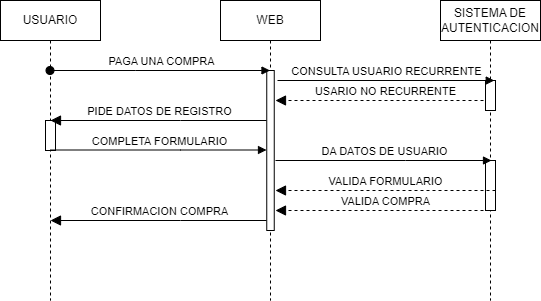

The diagram above was exported from draw.io. Its source (the exported page's mxGraphModel, read from the mxfile embedded in the PNG):
<mxGraphModel dx="794" dy="454" grid="1" gridSize="10" guides="1" tooltips="1" connect="1" arrows="1" fold="1" page="1" pageScale="1" pageWidth="850" pageHeight="1100" math="0" shadow="0">
  <root>
    <mxCell id="0" />
    <mxCell id="1" parent="0" />
    <mxCell id="aM9ryv3xv72pqoxQDRHE-1" value="USUARIO" style="shape=umlLifeline;perimeter=lifelinePerimeter;whiteSpace=wrap;html=1;container=0;dropTarget=0;collapsible=0;recursiveResize=0;outlineConnect=0;portConstraint=eastwest;newEdgeStyle={&quot;edgeStyle&quot;:&quot;elbowEdgeStyle&quot;,&quot;elbow&quot;:&quot;vertical&quot;,&quot;curved&quot;:0,&quot;rounded&quot;:0};" parent="1" vertex="1">
      <mxGeometry x="40" y="40" width="100" height="300" as="geometry" />
    </mxCell>
    <mxCell id="jn5yqRoePztd99AfgkVX-6" value="" style="html=1;points=[];perimeter=orthogonalPerimeter;outlineConnect=0;targetShapes=umlLifeline;portConstraint=eastwest;newEdgeStyle={&quot;edgeStyle&quot;:&quot;elbowEdgeStyle&quot;,&quot;elbow&quot;:&quot;vertical&quot;,&quot;curved&quot;:0,&quot;rounded&quot;:0};" vertex="1" parent="aM9ryv3xv72pqoxQDRHE-1">
      <mxGeometry x="45" y="120" width="10" height="30" as="geometry" />
    </mxCell>
    <mxCell id="aM9ryv3xv72pqoxQDRHE-5" value="WEB" style="shape=umlLifeline;perimeter=lifelinePerimeter;whiteSpace=wrap;html=1;container=0;dropTarget=0;collapsible=0;recursiveResize=0;outlineConnect=0;portConstraint=eastwest;newEdgeStyle={&quot;edgeStyle&quot;:&quot;elbowEdgeStyle&quot;,&quot;elbow&quot;:&quot;vertical&quot;,&quot;curved&quot;:0,&quot;rounded&quot;:0};" parent="1" vertex="1">
      <mxGeometry x="260" y="40" width="100" height="300" as="geometry" />
    </mxCell>
    <mxCell id="aM9ryv3xv72pqoxQDRHE-6" value="" style="html=1;points=[];perimeter=orthogonalPerimeter;outlineConnect=0;targetShapes=umlLifeline;portConstraint=eastwest;newEdgeStyle={&quot;edgeStyle&quot;:&quot;elbowEdgeStyle&quot;,&quot;elbow&quot;:&quot;vertical&quot;,&quot;curved&quot;:0,&quot;rounded&quot;:0};" parent="aM9ryv3xv72pqoxQDRHE-5" vertex="1">
      <mxGeometry x="46.25" y="70" width="7.5" height="160" as="geometry" />
    </mxCell>
    <mxCell id="aM9ryv3xv72pqoxQDRHE-10" value="USARIO NO RECURRENTE" style="html=1;verticalAlign=bottom;endArrow=block;dashed=1;endSize=8;edgeStyle=elbowEdgeStyle;elbow=vertical;curved=0;rounded=0;startArrow=none;startFill=0;endFill=1;" parent="1" edge="1">
      <mxGeometry relative="1" as="geometry">
        <mxPoint x="315" y="140" as="targetPoint" />
        <Array as="points">
          <mxPoint x="395.5" y="140" />
        </Array>
        <mxPoint x="535" y="140" as="sourcePoint" />
      </mxGeometry>
    </mxCell>
    <mxCell id="q61rwQwtx2neFSLzTFY--1" value="SISTEMA DE AUTENTICACION" style="shape=umlLifeline;perimeter=lifelinePerimeter;whiteSpace=wrap;html=1;container=0;dropTarget=0;collapsible=0;recursiveResize=0;outlineConnect=0;portConstraint=eastwest;newEdgeStyle={&quot;edgeStyle&quot;:&quot;elbowEdgeStyle&quot;,&quot;elbow&quot;:&quot;vertical&quot;,&quot;curved&quot;:0,&quot;rounded&quot;:0};" parent="1" vertex="1">
      <mxGeometry x="480" y="40" width="100" height="300" as="geometry" />
    </mxCell>
    <mxCell id="G_e3_p3C7HI4nHahI_uX-1" value="" style="html=1;points=[];perimeter=orthogonalPerimeter;outlineConnect=0;targetShapes=umlLifeline;portConstraint=eastwest;newEdgeStyle={&quot;edgeStyle&quot;:&quot;elbowEdgeStyle&quot;,&quot;elbow&quot;:&quot;vertical&quot;,&quot;curved&quot;:0,&quot;rounded&quot;:0};" parent="q61rwQwtx2neFSLzTFY--1" vertex="1">
      <mxGeometry x="45" y="80" width="10" height="30" as="geometry" />
    </mxCell>
    <mxCell id="jn5yqRoePztd99AfgkVX-5" value="" style="html=1;points=[];perimeter=orthogonalPerimeter;outlineConnect=0;targetShapes=umlLifeline;portConstraint=eastwest;newEdgeStyle={&quot;edgeStyle&quot;:&quot;elbowEdgeStyle&quot;,&quot;elbow&quot;:&quot;vertical&quot;,&quot;curved&quot;:0,&quot;rounded&quot;:0};" vertex="1" parent="q61rwQwtx2neFSLzTFY--1">
      <mxGeometry x="45" y="160" width="10" height="50" as="geometry" />
    </mxCell>
    <mxCell id="aM9ryv3xv72pqoxQDRHE-3" value="PAGA UNA COMPRA" style="html=1;verticalAlign=bottom;startArrow=oval;endArrow=block;startSize=8;edgeStyle=elbowEdgeStyle;elbow=vertical;curved=0;rounded=0;" parent="1" target="aM9ryv3xv72pqoxQDRHE-5" edge="1">
      <mxGeometry x="0.0091" relative="1" as="geometry">
        <mxPoint x="89.5" y="110" as="sourcePoint" />
        <mxPoint x="265" y="110" as="targetPoint" />
        <mxPoint as="offset" />
      </mxGeometry>
    </mxCell>
    <mxCell id="q61rwQwtx2neFSLzTFY--4" value="CONSULTA USUARIO RECURRENTE" style="html=1;verticalAlign=bottom;startArrow=none;endArrow=block;startSize=8;edgeStyle=elbowEdgeStyle;elbow=vertical;curved=0;rounded=0;startFill=0;endFill=1;" parent="1" edge="1">
      <mxGeometry x="0.0058" relative="1" as="geometry">
        <mxPoint x="317" y="120" as="sourcePoint" />
        <mxPoint x="533.75" y="120" as="targetPoint" />
        <mxPoint as="offset" />
        <Array as="points">
          <mxPoint x="447.5" y="120" />
        </Array>
      </mxGeometry>
    </mxCell>
    <mxCell id="q61rwQwtx2neFSLzTFY--7" value="DA DATOS DE USUARIO" style="html=1;verticalAlign=bottom;startArrow=none;endArrow=block;startSize=8;edgeStyle=elbowEdgeStyle;elbow=vertical;curved=0;rounded=0;startFill=0;endFill=1;" parent="1" edge="1">
      <mxGeometry x="0.0058" relative="1" as="geometry">
        <mxPoint x="315" y="200" as="sourcePoint" />
        <mxPoint x="531" y="200" as="targetPoint" />
        <mxPoint as="offset" />
        <Array as="points">
          <mxPoint x="445" y="200" />
        </Array>
      </mxGeometry>
    </mxCell>
    <mxCell id="q61rwQwtx2neFSLzTFY--9" value="VALIDA FORMULARIO" style="html=1;verticalAlign=bottom;endArrow=block;dashed=1;endSize=8;edgeStyle=elbowEdgeStyle;elbow=vertical;curved=0;rounded=0;startArrow=none;startFill=0;endFill=1;" parent="1" edge="1">
      <mxGeometry relative="1" as="geometry">
        <mxPoint x="315" y="230" as="targetPoint" />
        <Array as="points">
          <mxPoint x="395.5" y="230" />
        </Array>
        <mxPoint x="535" y="230" as="sourcePoint" />
      </mxGeometry>
    </mxCell>
    <mxCell id="q61rwQwtx2neFSLzTFY--13" value="CONFIRMACION COMPRA" style="html=1;verticalAlign=bottom;startArrow=block;endArrow=none;startSize=8;edgeStyle=elbowEdgeStyle;elbow=vertical;curved=0;rounded=0;startFill=1;endFill=0;" parent="1" edge="1">
      <mxGeometry x="0.0058" relative="1" as="geometry">
        <mxPoint x="90" y="260" as="sourcePoint" />
        <mxPoint x="306" y="260" as="targetPoint" />
        <mxPoint as="offset" />
        <Array as="points">
          <mxPoint x="220" y="260" />
        </Array>
      </mxGeometry>
    </mxCell>
    <mxCell id="jn5yqRoePztd99AfgkVX-2" value="VALIDA COMPRA" style="html=1;verticalAlign=bottom;endArrow=block;dashed=1;endSize=8;edgeStyle=elbowEdgeStyle;elbow=vertical;curved=0;rounded=0;startArrow=none;startFill=0;endFill=1;" edge="1" parent="1">
      <mxGeometry relative="1" as="geometry">
        <mxPoint x="315" y="250" as="targetPoint" />
        <Array as="points">
          <mxPoint x="395.5" y="250" />
        </Array>
        <mxPoint x="535" y="250" as="sourcePoint" />
      </mxGeometry>
    </mxCell>
    <mxCell id="jn5yqRoePztd99AfgkVX-3" value="PIDE DATOS DE REGISTRO" style="html=1;verticalAlign=bottom;startArrow=block;endArrow=none;startSize=8;edgeStyle=elbowEdgeStyle;elbow=vertical;curved=0;rounded=0;startFill=1;endFill=0;" edge="1" parent="1">
      <mxGeometry x="0.0058" relative="1" as="geometry">
        <mxPoint x="90" y="160" as="sourcePoint" />
        <mxPoint x="306" y="160" as="targetPoint" />
        <mxPoint as="offset" />
        <Array as="points">
          <mxPoint x="220" y="160" />
        </Array>
      </mxGeometry>
    </mxCell>
    <mxCell id="jn5yqRoePztd99AfgkVX-4" value="COMPLETA FORMULARIO" style="html=1;verticalAlign=bottom;startArrow=none;endArrow=block;startSize=8;edgeStyle=elbowEdgeStyle;elbow=vertical;curved=0;rounded=0;startFill=0;endFill=1;" edge="1" parent="1">
      <mxGeometry x="0.0058" relative="1" as="geometry">
        <mxPoint x="90" y="189.5" as="sourcePoint" />
        <mxPoint x="306" y="189.5" as="targetPoint" />
        <mxPoint as="offset" />
        <Array as="points">
          <mxPoint x="220" y="189.5" />
        </Array>
      </mxGeometry>
    </mxCell>
  </root>
</mxGraphModel>